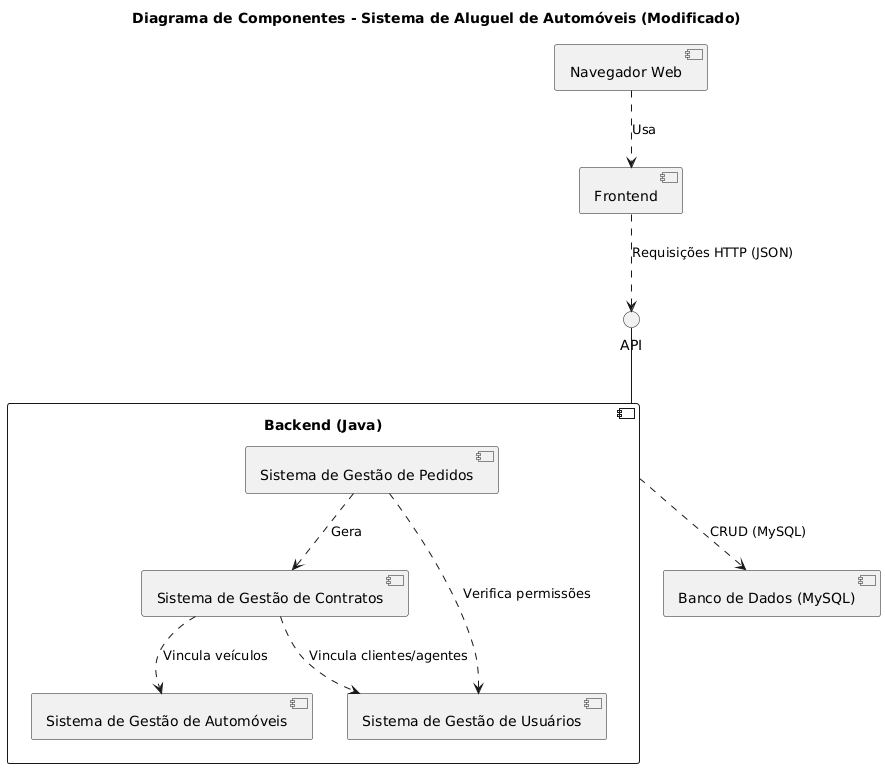

The diagram above was rendered by PlantUML. Its source (embedded in the PNG):
@startuml
title Diagrama de Componentes - Sistema de Aluguel de Automóveis (Modificado)

' === Componentes Principais ===
component "Navegador Web" as web

component "Frontend" as Frontend 

component "Backend (Java)" as Backend {
    component "Sistema de Gestão de Pedidos" as GestaoPedidos
    component "Sistema de Gestão de Contratos" as GestaoContratos
    component "Sistema de Gestão de Automóveis" as GestaoAutomoveis
    component "Sistema de Gestão de Usuários" as GestaoUsuarios
}

component "Banco de Dados (MySQL)" as Database 

' === Interfaces ===
interface "API" as api

' === Relações ===
web ..> Frontend : "Usa"

Frontend ..> api : "Requisições HTTP (JSON)"
api -- Backend

Backend ..> Database : "CRUD (MySQL)"

' Relações entre os subsistemas
GestaoPedidos ..> GestaoContratos : "Gera"
GestaoContratos ..> GestaoAutomoveis : "Vincula veículos"
GestaoContratos ..> GestaoUsuarios : "Vincula clientes/agentes"
GestaoPedidos ..> GestaoUsuarios : "Verifica permissões"
@enduml